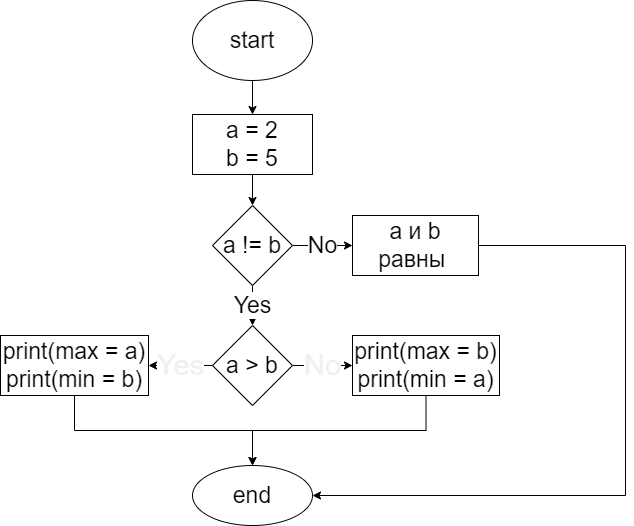

The diagram above was exported from draw.io. Its source (the exported page's mxGraphModel, read from the mxfile embedded in the PNG):
<mxGraphModel dx="1381" dy="1020" grid="0" gridSize="10" guides="1" tooltips="1" connect="1" arrows="1" fold="1" page="0" pageScale="1" pageWidth="827" pageHeight="1169" math="0" shadow="0">
  <root>
    <mxCell id="0" />
    <mxCell id="1" parent="0" />
    <mxCell id="2" value="" style="edgeStyle=orthogonalEdgeStyle;rounded=0;orthogonalLoop=1;jettySize=auto;html=1;fontSize=23;" edge="1" parent="1" source="3" target="5">
      <mxGeometry relative="1" as="geometry" />
    </mxCell>
    <mxCell id="3" value="start" style="ellipse;whiteSpace=wrap;html=1;fontSize=23;" vertex="1" parent="1">
      <mxGeometry x="354" y="-54" width="120" height="80" as="geometry" />
    </mxCell>
    <mxCell id="4" style="edgeStyle=orthogonalEdgeStyle;rounded=0;orthogonalLoop=1;jettySize=auto;html=1;exitX=0.5;exitY=1;exitDx=0;exitDy=0;entryX=0.5;entryY=0;entryDx=0;entryDy=0;fontSize=29;fontColor=#F0F0F0;" edge="1" parent="1" source="5" target="8">
      <mxGeometry relative="1" as="geometry">
        <mxPoint x="414" y="158" as="targetPoint" />
      </mxGeometry>
    </mxCell>
    <mxCell id="5" value="a = 2&lt;br&gt;b = 5" style="whiteSpace=wrap;html=1;fontSize=23;" vertex="1" parent="1">
      <mxGeometry x="354" y="60" width="120" height="60" as="geometry" />
    </mxCell>
    <mxCell id="6" value="Yes" style="edgeStyle=orthogonalEdgeStyle;rounded=0;orthogonalLoop=1;jettySize=auto;html=1;fontSize=23;" edge="1" parent="1" source="8" target="11">
      <mxGeometry relative="1" as="geometry" />
    </mxCell>
    <mxCell id="7" value="No" style="edgeStyle=orthogonalEdgeStyle;rounded=0;orthogonalLoop=1;jettySize=auto;html=1;fontSize=23;" edge="1" parent="1" source="8" target="13">
      <mxGeometry relative="1" as="geometry" />
    </mxCell>
    <mxCell id="8" value="a != b" style="rhombus;whiteSpace=wrap;html=1;fontSize=23;" vertex="1" parent="1">
      <mxGeometry x="374" y="151" width="80" height="80" as="geometry" />
    </mxCell>
    <mxCell id="9" value="Yes" style="edgeStyle=orthogonalEdgeStyle;rounded=0;orthogonalLoop=1;jettySize=auto;html=1;fontSize=29;fontColor=#F0F0F0;" edge="1" parent="1" source="11" target="16">
      <mxGeometry relative="1" as="geometry" />
    </mxCell>
    <mxCell id="10" value="No" style="edgeStyle=orthogonalEdgeStyle;rounded=0;orthogonalLoop=1;jettySize=auto;html=1;fontSize=29;fontColor=#F0F0F0;" edge="1" parent="1" source="11" target="18">
      <mxGeometry relative="1" as="geometry" />
    </mxCell>
    <mxCell id="11" value="a &amp;gt; b" style="rhombus;whiteSpace=wrap;html=1;fontSize=23;" vertex="1" parent="1">
      <mxGeometry x="374" y="271" width="80" height="80" as="geometry" />
    </mxCell>
    <mxCell id="12" style="edgeStyle=orthogonalEdgeStyle;rounded=0;orthogonalLoop=1;jettySize=auto;html=1;exitX=1;exitY=0.5;exitDx=0;exitDy=0;entryX=1;entryY=0.5;entryDx=0;entryDy=0;fontSize=29;fontColor=#F0F0F0;" edge="1" parent="1" source="13" target="19">
      <mxGeometry relative="1" as="geometry">
        <Array as="points">
          <mxPoint x="787" y="191" />
          <mxPoint x="787" y="441" />
        </Array>
      </mxGeometry>
    </mxCell>
    <mxCell id="13" value="a и b равны&amp;nbsp;" style="whiteSpace=wrap;html=1;fontSize=23;" vertex="1" parent="1">
      <mxGeometry x="514" y="161" width="126" height="60" as="geometry" />
    </mxCell>
    <mxCell id="15" style="edgeStyle=orthogonalEdgeStyle;rounded=0;html=1;exitX=0.5;exitY=1;exitDx=0;exitDy=0;entryX=0.5;entryY=0;entryDx=0;entryDy=0;elbow=vertical;" edge="1" parent="1" source="16" target="19">
      <mxGeometry relative="1" as="geometry" />
    </mxCell>
    <mxCell id="16" value="print(max = a)&lt;br&gt;print(min = b)" style="whiteSpace=wrap;html=1;fontSize=23;" vertex="1" parent="1">
      <mxGeometry x="162" y="281" width="148" height="60" as="geometry" />
    </mxCell>
    <mxCell id="17" style="edgeStyle=orthogonalEdgeStyle;html=1;exitX=0.5;exitY=1;exitDx=0;exitDy=0;entryX=0.5;entryY=0;entryDx=0;entryDy=0;elbow=vertical;rounded=0;" edge="1" parent="1" source="18" target="19">
      <mxGeometry relative="1" as="geometry" />
    </mxCell>
    <mxCell id="18" value="print(max = b)&lt;br&gt;print(min = a)" style="whiteSpace=wrap;html=1;fontSize=23;" vertex="1" parent="1">
      <mxGeometry x="514" y="281" width="147" height="60" as="geometry" />
    </mxCell>
    <mxCell id="19" value="end" style="ellipse;whiteSpace=wrap;html=1;fontSize=23;" vertex="1" parent="1">
      <mxGeometry x="354" y="411" width="120" height="60" as="geometry" />
    </mxCell>
  </root>
</mxGraphModel>